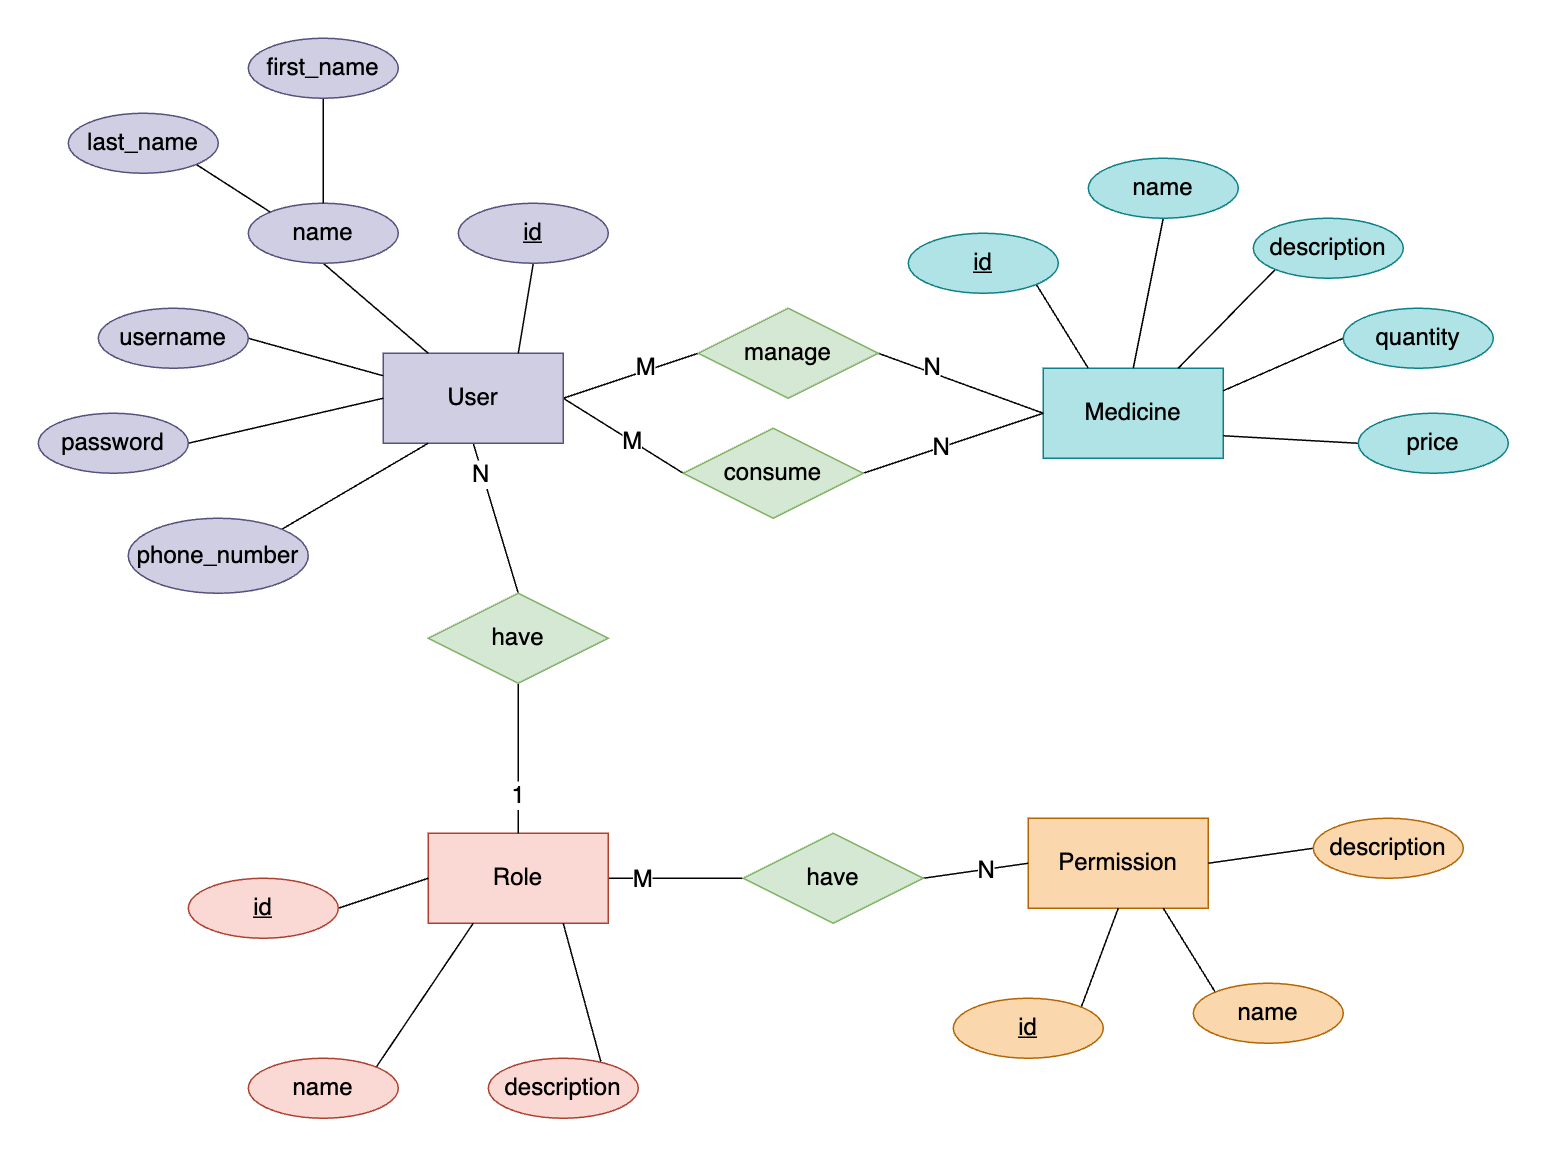

The diagram above was exported from draw.io. Its source (the exported page's mxGraphModel, read from the mxfile embedded in the PNG):
<mxGraphModel dx="1620" dy="1664" grid="1" gridSize="10" guides="1" tooltips="1" connect="1" arrows="1" fold="1" page="0" pageScale="1" pageWidth="1169" pageHeight="827" math="0" shadow="0">
  <root>
    <mxCell id="0" />
    <mxCell id="1" parent="0" />
    <mxCell id="2" style="edgeStyle=none;curved=1;rounded=0;orthogonalLoop=1;jettySize=auto;html=1;exitX=0.5;exitY=1;exitDx=0;exitDy=0;entryX=0.5;entryY=0;entryDx=0;entryDy=0;fontSize=12;endArrow=none;endFill=0;startSize=14;endSize=14;sourcePerimeterSpacing=8;targetPerimeterSpacing=8;" edge="1" source="8" target="52" parent="1">
      <mxGeometry relative="1" as="geometry" />
    </mxCell>
    <mxCell id="3" value="N" style="edgeLabel;html=1;align=center;verticalAlign=middle;resizable=0;points=[];fontSize=16;" vertex="1" connectable="0" parent="2">
      <mxGeometry x="-0.6" y="-2" relative="1" as="geometry">
        <mxPoint as="offset" />
      </mxGeometry>
    </mxCell>
    <mxCell id="4" style="edgeStyle=none;curved=1;rounded=0;orthogonalLoop=1;jettySize=auto;html=1;exitX=1;exitY=0.5;exitDx=0;exitDy=0;entryX=0;entryY=0.5;entryDx=0;entryDy=0;fontSize=12;endArrow=none;endFill=0;startSize=14;endSize=14;sourcePerimeterSpacing=8;targetPerimeterSpacing=8;" edge="1" source="8" target="58" parent="1">
      <mxGeometry relative="1" as="geometry" />
    </mxCell>
    <mxCell id="5" value="M" style="edgeLabel;html=1;align=center;verticalAlign=middle;resizable=0;points=[];fontSize=16;" vertex="1" connectable="0" parent="4">
      <mxGeometry x="0.144" relative="1" as="geometry">
        <mxPoint as="offset" />
      </mxGeometry>
    </mxCell>
    <mxCell id="6" style="edgeStyle=none;curved=1;rounded=0;orthogonalLoop=1;jettySize=auto;html=1;exitX=1;exitY=0.5;exitDx=0;exitDy=0;entryX=0;entryY=0.5;entryDx=0;entryDy=0;fontSize=12;endArrow=none;endFill=0;startSize=14;endSize=14;sourcePerimeterSpacing=8;targetPerimeterSpacing=8;" edge="1" source="8" target="61" parent="1">
      <mxGeometry relative="1" as="geometry" />
    </mxCell>
    <mxCell id="7" value="M" style="edgeLabel;html=1;align=center;verticalAlign=middle;resizable=0;points=[];fontSize=16;" vertex="1" connectable="0" parent="6">
      <mxGeometry x="0.2262" y="2" relative="1" as="geometry">
        <mxPoint as="offset" />
      </mxGeometry>
    </mxCell>
    <mxCell id="8" value="User" style="rounded=0;whiteSpace=wrap;html=1;fontSize=16;fillColor=#d0cee2;strokeColor=#56517e;" vertex="1" parent="1">
      <mxGeometry x="100" y="130" width="120" height="60" as="geometry" />
    </mxCell>
    <mxCell id="9" style="edgeStyle=none;curved=1;rounded=0;orthogonalLoop=1;jettySize=auto;html=1;exitX=0.5;exitY=1;exitDx=0;exitDy=0;entryX=0.75;entryY=0;entryDx=0;entryDy=0;fontSize=12;endArrow=none;startSize=14;endSize=14;sourcePerimeterSpacing=8;targetPerimeterSpacing=8;endFill=0;" edge="1" source="10" target="8" parent="1">
      <mxGeometry relative="1" as="geometry" />
    </mxCell>
    <mxCell id="10" value="id" style="ellipse;whiteSpace=wrap;html=1;align=center;fontStyle=4;fontSize=16;fillColor=#d0cee2;strokeColor=#56517e;" vertex="1" parent="1">
      <mxGeometry x="150" y="30" width="100" height="40" as="geometry" />
    </mxCell>
    <mxCell id="11" style="edgeStyle=none;curved=1;rounded=0;orthogonalLoop=1;jettySize=auto;html=1;exitX=0.5;exitY=1;exitDx=0;exitDy=0;entryX=0.25;entryY=0;entryDx=0;entryDy=0;fontSize=12;endArrow=none;endFill=0;startSize=14;endSize=14;sourcePerimeterSpacing=8;targetPerimeterSpacing=8;" edge="1" source="12" target="8" parent="1">
      <mxGeometry relative="1" as="geometry" />
    </mxCell>
    <mxCell id="12" value="name" style="ellipse;whiteSpace=wrap;html=1;align=center;fontSize=16;fillColor=#d0cee2;strokeColor=#56517e;" vertex="1" parent="1">
      <mxGeometry x="10" y="30" width="100" height="40" as="geometry" />
    </mxCell>
    <mxCell id="13" style="edgeStyle=none;curved=1;rounded=0;orthogonalLoop=1;jettySize=auto;html=1;exitX=1;exitY=0.5;exitDx=0;exitDy=0;entryX=0;entryY=0.25;entryDx=0;entryDy=0;fontSize=12;endArrow=none;endFill=0;startSize=14;endSize=14;sourcePerimeterSpacing=8;targetPerimeterSpacing=8;" edge="1" source="14" target="8" parent="1">
      <mxGeometry relative="1" as="geometry" />
    </mxCell>
    <mxCell id="14" value="username" style="ellipse;whiteSpace=wrap;html=1;align=center;fontSize=16;fillColor=#d0cee2;strokeColor=#56517e;" vertex="1" parent="1">
      <mxGeometry x="-90" y="100" width="100" height="40" as="geometry" />
    </mxCell>
    <mxCell id="15" style="edgeStyle=none;curved=1;rounded=0;orthogonalLoop=1;jettySize=auto;html=1;exitX=1;exitY=0.5;exitDx=0;exitDy=0;entryX=0;entryY=0.5;entryDx=0;entryDy=0;fontSize=12;endArrow=none;endFill=0;startSize=14;endSize=14;sourcePerimeterSpacing=8;targetPerimeterSpacing=8;" edge="1" source="16" target="8" parent="1">
      <mxGeometry relative="1" as="geometry" />
    </mxCell>
    <mxCell id="16" value="password" style="ellipse;whiteSpace=wrap;html=1;align=center;fontSize=16;fillColor=#d0cee2;strokeColor=#56517e;" vertex="1" parent="1">
      <mxGeometry x="-130" y="170" width="100" height="40" as="geometry" />
    </mxCell>
    <mxCell id="17" style="edgeStyle=none;curved=1;rounded=0;orthogonalLoop=1;jettySize=auto;html=1;exitX=0.5;exitY=1;exitDx=0;exitDy=0;entryX=0.5;entryY=0;entryDx=0;entryDy=0;fontSize=12;endArrow=none;endFill=0;startSize=14;endSize=14;sourcePerimeterSpacing=8;targetPerimeterSpacing=8;" edge="1" source="18" target="12" parent="1">
      <mxGeometry relative="1" as="geometry" />
    </mxCell>
    <mxCell id="18" value="first_name" style="ellipse;whiteSpace=wrap;html=1;align=center;fontSize=16;fillColor=#d0cee2;strokeColor=#56517e;" vertex="1" parent="1">
      <mxGeometry x="10" y="-80" width="100" height="40" as="geometry" />
    </mxCell>
    <mxCell id="19" style="edgeStyle=none;curved=1;rounded=0;orthogonalLoop=1;jettySize=auto;html=1;exitX=1;exitY=1;exitDx=0;exitDy=0;entryX=0;entryY=0;entryDx=0;entryDy=0;fontSize=12;endArrow=none;endFill=0;startSize=14;endSize=14;sourcePerimeterSpacing=8;targetPerimeterSpacing=8;" edge="1" source="20" target="12" parent="1">
      <mxGeometry relative="1" as="geometry" />
    </mxCell>
    <mxCell id="20" value="last_name" style="ellipse;whiteSpace=wrap;html=1;align=center;fontSize=16;fillColor=#d0cee2;strokeColor=#56517e;" vertex="1" parent="1">
      <mxGeometry x="-110" y="-30" width="100" height="40" as="geometry" />
    </mxCell>
    <mxCell id="21" style="edgeStyle=none;curved=1;rounded=0;orthogonalLoop=1;jettySize=auto;html=1;exitX=1;exitY=0;exitDx=0;exitDy=0;entryX=0.25;entryY=1;entryDx=0;entryDy=0;fontSize=12;endArrow=none;endFill=0;startSize=14;endSize=14;sourcePerimeterSpacing=8;targetPerimeterSpacing=8;" edge="1" source="22" target="8" parent="1">
      <mxGeometry relative="1" as="geometry" />
    </mxCell>
    <mxCell id="22" value="phone_number" style="ellipse;whiteSpace=wrap;html=1;align=center;fontSize=16;fillColor=#d0cee2;strokeColor=#56517e;" vertex="1" parent="1">
      <mxGeometry x="-70" y="240" width="120" height="50" as="geometry" />
    </mxCell>
    <mxCell id="23" value="Medicine" style="rounded=0;whiteSpace=wrap;html=1;fontSize=16;fillColor=#b0e3e6;strokeColor=#0e8088;" vertex="1" parent="1">
      <mxGeometry x="540" y="140" width="120" height="60" as="geometry" />
    </mxCell>
    <mxCell id="24" style="edgeStyle=none;curved=1;rounded=0;orthogonalLoop=1;jettySize=auto;html=1;exitX=1;exitY=1;exitDx=0;exitDy=0;entryX=0.25;entryY=0;entryDx=0;entryDy=0;fontSize=12;endArrow=none;endFill=0;startSize=14;endSize=14;sourcePerimeterSpacing=8;targetPerimeterSpacing=8;" edge="1" source="25" target="23" parent="1">
      <mxGeometry relative="1" as="geometry" />
    </mxCell>
    <mxCell id="25" value="id" style="ellipse;whiteSpace=wrap;html=1;align=center;fontStyle=4;fontSize=16;fillColor=#b0e3e6;strokeColor=#0e8088;" vertex="1" parent="1">
      <mxGeometry x="450" y="50" width="100" height="40" as="geometry" />
    </mxCell>
    <mxCell id="26" style="edgeStyle=none;curved=1;rounded=0;orthogonalLoop=1;jettySize=auto;html=1;exitX=0.5;exitY=1;exitDx=0;exitDy=0;entryX=0.5;entryY=0;entryDx=0;entryDy=0;fontSize=12;endArrow=none;endFill=0;startSize=14;endSize=14;sourcePerimeterSpacing=8;targetPerimeterSpacing=8;" edge="1" source="27" target="23" parent="1">
      <mxGeometry relative="1" as="geometry" />
    </mxCell>
    <mxCell id="27" value="name" style="ellipse;whiteSpace=wrap;html=1;align=center;fontSize=16;fillColor=#b0e3e6;strokeColor=#0e8088;" vertex="1" parent="1">
      <mxGeometry x="570" width="100" height="40" as="geometry" />
    </mxCell>
    <mxCell id="28" style="edgeStyle=none;curved=1;rounded=0;orthogonalLoop=1;jettySize=auto;html=1;exitX=0;exitY=1;exitDx=0;exitDy=0;entryX=0.75;entryY=0;entryDx=0;entryDy=0;fontSize=12;endArrow=none;endFill=0;startSize=14;endSize=14;sourcePerimeterSpacing=8;targetPerimeterSpacing=8;" edge="1" source="29" target="23" parent="1">
      <mxGeometry relative="1" as="geometry" />
    </mxCell>
    <mxCell id="29" value="description" style="ellipse;whiteSpace=wrap;html=1;align=center;fontSize=16;fillColor=#b0e3e6;strokeColor=#0e8088;" vertex="1" parent="1">
      <mxGeometry x="680" y="40" width="100" height="40" as="geometry" />
    </mxCell>
    <mxCell id="30" style="edgeStyle=none;curved=1;rounded=0;orthogonalLoop=1;jettySize=auto;html=1;exitX=0;exitY=0.5;exitDx=0;exitDy=0;entryX=1;entryY=0.25;entryDx=0;entryDy=0;fontSize=12;endArrow=none;endFill=0;startSize=14;endSize=14;sourcePerimeterSpacing=8;targetPerimeterSpacing=8;" edge="1" source="31" target="23" parent="1">
      <mxGeometry relative="1" as="geometry" />
    </mxCell>
    <mxCell id="31" value="quantity" style="ellipse;whiteSpace=wrap;html=1;align=center;fontSize=16;fillColor=#b0e3e6;strokeColor=#0e8088;" vertex="1" parent="1">
      <mxGeometry x="740" y="100" width="100" height="40" as="geometry" />
    </mxCell>
    <mxCell id="32" style="edgeStyle=none;curved=1;rounded=0;orthogonalLoop=1;jettySize=auto;html=1;exitX=0;exitY=0.5;exitDx=0;exitDy=0;entryX=1;entryY=0.75;entryDx=0;entryDy=0;fontSize=12;endArrow=none;endFill=0;startSize=14;endSize=14;sourcePerimeterSpacing=8;targetPerimeterSpacing=8;" edge="1" source="33" target="23" parent="1">
      <mxGeometry relative="1" as="geometry" />
    </mxCell>
    <mxCell id="33" value="price" style="ellipse;whiteSpace=wrap;html=1;align=center;fontSize=16;fillColor=#b0e3e6;strokeColor=#0e8088;" vertex="1" parent="1">
      <mxGeometry x="750" y="170" width="100" height="40" as="geometry" />
    </mxCell>
    <mxCell id="34" style="edgeStyle=none;curved=1;rounded=0;orthogonalLoop=1;jettySize=auto;html=1;exitX=1;exitY=0.5;exitDx=0;exitDy=0;entryX=0;entryY=0.5;entryDx=0;entryDy=0;fontSize=12;endArrow=none;endFill=0;startSize=14;endSize=14;sourcePerimeterSpacing=8;targetPerimeterSpacing=8;" edge="1" source="36" target="55" parent="1">
      <mxGeometry relative="1" as="geometry" />
    </mxCell>
    <mxCell id="35" value="M" style="edgeLabel;html=1;align=center;verticalAlign=middle;resizable=0;points=[];fontSize=16;" vertex="1" connectable="0" parent="34">
      <mxGeometry x="-0.5111" relative="1" as="geometry">
        <mxPoint as="offset" />
      </mxGeometry>
    </mxCell>
    <mxCell id="36" value="Role" style="rounded=0;whiteSpace=wrap;html=1;fontSize=16;fillColor=#fad9d5;strokeColor=#ae4132;" vertex="1" parent="1">
      <mxGeometry x="130" y="450" width="120" height="60" as="geometry" />
    </mxCell>
    <mxCell id="37" style="edgeStyle=none;curved=1;rounded=0;orthogonalLoop=1;jettySize=auto;html=1;exitX=1;exitY=0.5;exitDx=0;exitDy=0;entryX=0;entryY=0.5;entryDx=0;entryDy=0;fontSize=12;endArrow=none;endFill=0;startSize=14;endSize=14;sourcePerimeterSpacing=8;targetPerimeterSpacing=8;" edge="1" source="38" target="36" parent="1">
      <mxGeometry relative="1" as="geometry" />
    </mxCell>
    <mxCell id="38" value="id" style="ellipse;whiteSpace=wrap;html=1;align=center;fontStyle=4;fontSize=16;fillColor=#fad9d5;strokeColor=#ae4132;" vertex="1" parent="1">
      <mxGeometry x="-30" y="480" width="100" height="40" as="geometry" />
    </mxCell>
    <mxCell id="39" style="edgeStyle=none;curved=1;rounded=0;orthogonalLoop=1;jettySize=auto;html=1;exitX=1;exitY=0;exitDx=0;exitDy=0;entryX=0.25;entryY=1;entryDx=0;entryDy=0;fontSize=12;endArrow=none;endFill=0;startSize=14;endSize=14;sourcePerimeterSpacing=8;targetPerimeterSpacing=8;" edge="1" source="40" target="36" parent="1">
      <mxGeometry relative="1" as="geometry" />
    </mxCell>
    <mxCell id="40" value="name" style="ellipse;whiteSpace=wrap;html=1;align=center;fontSize=16;fillColor=#fad9d5;strokeColor=#ae4132;" vertex="1" parent="1">
      <mxGeometry x="10" y="600" width="100" height="40" as="geometry" />
    </mxCell>
    <mxCell id="41" style="edgeStyle=none;curved=1;rounded=0;orthogonalLoop=1;jettySize=auto;html=1;exitX=0.75;exitY=0.05;exitDx=0;exitDy=0;entryX=0.75;entryY=1;entryDx=0;entryDy=0;fontSize=12;endArrow=none;endFill=0;startSize=14;endSize=14;sourcePerimeterSpacing=8;targetPerimeterSpacing=8;exitPerimeter=0;" edge="1" source="42" target="36" parent="1">
      <mxGeometry relative="1" as="geometry" />
    </mxCell>
    <mxCell id="42" value="description" style="ellipse;whiteSpace=wrap;html=1;align=center;fontSize=16;fillColor=#fad9d5;strokeColor=#ae4132;" vertex="1" parent="1">
      <mxGeometry x="170" y="600" width="100" height="40" as="geometry" />
    </mxCell>
    <mxCell id="43" value="Permission" style="rounded=0;whiteSpace=wrap;html=1;fontSize=16;fillColor=#fad7ac;strokeColor=#b46504;" vertex="1" parent="1">
      <mxGeometry x="530" y="440" width="120" height="60" as="geometry" />
    </mxCell>
    <mxCell id="44" style="edgeStyle=none;curved=1;rounded=0;orthogonalLoop=1;jettySize=auto;html=1;exitX=1;exitY=0;exitDx=0;exitDy=0;entryX=0.5;entryY=1;entryDx=0;entryDy=0;fontSize=12;endArrow=none;endFill=0;startSize=14;endSize=14;sourcePerimeterSpacing=8;targetPerimeterSpacing=8;" edge="1" source="45" target="43" parent="1">
      <mxGeometry relative="1" as="geometry" />
    </mxCell>
    <mxCell id="45" value="id" style="ellipse;whiteSpace=wrap;html=1;align=center;fontStyle=4;fontSize=16;fillColor=#fad7ac;strokeColor=#b46504;" vertex="1" parent="1">
      <mxGeometry x="480" y="560" width="100" height="40" as="geometry" />
    </mxCell>
    <mxCell id="46" style="edgeStyle=none;curved=1;rounded=0;orthogonalLoop=1;jettySize=auto;html=1;exitX=0;exitY=0;exitDx=0;exitDy=0;entryX=0.75;entryY=1;entryDx=0;entryDy=0;fontSize=12;endArrow=none;endFill=0;startSize=14;endSize=14;sourcePerimeterSpacing=8;targetPerimeterSpacing=8;" edge="1" source="47" target="43" parent="1">
      <mxGeometry relative="1" as="geometry" />
    </mxCell>
    <mxCell id="47" value="name" style="ellipse;whiteSpace=wrap;html=1;align=center;fontSize=16;fillColor=#fad7ac;strokeColor=#b46504;" vertex="1" parent="1">
      <mxGeometry x="640" y="550" width="100" height="40" as="geometry" />
    </mxCell>
    <mxCell id="48" style="edgeStyle=none;curved=1;rounded=0;orthogonalLoop=1;jettySize=auto;html=1;exitX=0;exitY=0.5;exitDx=0;exitDy=0;entryX=1;entryY=0.5;entryDx=0;entryDy=0;fontSize=12;endArrow=none;endFill=0;startSize=14;endSize=14;sourcePerimeterSpacing=8;targetPerimeterSpacing=8;" edge="1" source="49" target="43" parent="1">
      <mxGeometry relative="1" as="geometry" />
    </mxCell>
    <mxCell id="49" value="description" style="ellipse;whiteSpace=wrap;html=1;align=center;fontSize=16;fillColor=#fad7ac;strokeColor=#b46504;" vertex="1" parent="1">
      <mxGeometry x="720" y="440" width="100" height="40" as="geometry" />
    </mxCell>
    <mxCell id="50" style="edgeStyle=none;curved=1;rounded=0;orthogonalLoop=1;jettySize=auto;html=1;exitX=0.5;exitY=1;exitDx=0;exitDy=0;entryX=0.5;entryY=0;entryDx=0;entryDy=0;fontSize=12;endArrow=none;endFill=0;startSize=14;endSize=14;sourcePerimeterSpacing=8;targetPerimeterSpacing=8;" edge="1" source="52" target="36" parent="1">
      <mxGeometry relative="1" as="geometry" />
    </mxCell>
    <mxCell id="51" value="1" style="edgeLabel;html=1;align=center;verticalAlign=middle;resizable=0;points=[];fontSize=16;" vertex="1" connectable="0" parent="50">
      <mxGeometry x="0.48" y="-1" relative="1" as="geometry">
        <mxPoint as="offset" />
      </mxGeometry>
    </mxCell>
    <mxCell id="52" value="have" style="shape=rhombus;perimeter=rhombusPerimeter;whiteSpace=wrap;html=1;align=center;fontSize=16;fillColor=#d5e8d4;strokeColor=#82b366;" vertex="1" parent="1">
      <mxGeometry x="130" y="290" width="120" height="60" as="geometry" />
    </mxCell>
    <mxCell id="53" style="edgeStyle=none;curved=1;rounded=0;orthogonalLoop=1;jettySize=auto;html=1;exitX=1;exitY=0.5;exitDx=0;exitDy=0;entryX=0;entryY=0.5;entryDx=0;entryDy=0;fontSize=12;endArrow=none;endFill=0;startSize=14;endSize=14;sourcePerimeterSpacing=8;targetPerimeterSpacing=8;" edge="1" source="55" target="43" parent="1">
      <mxGeometry relative="1" as="geometry" />
    </mxCell>
    <mxCell id="54" value="N" style="edgeLabel;html=1;align=center;verticalAlign=middle;resizable=0;points=[];fontSize=16;" vertex="1" connectable="0" parent="53">
      <mxGeometry x="0.2" relative="1" as="geometry">
        <mxPoint as="offset" />
      </mxGeometry>
    </mxCell>
    <mxCell id="55" value="have" style="shape=rhombus;perimeter=rhombusPerimeter;whiteSpace=wrap;html=1;align=center;fontSize=16;fillColor=#d5e8d4;strokeColor=#82b366;" vertex="1" parent="1">
      <mxGeometry x="340" y="450" width="120" height="60" as="geometry" />
    </mxCell>
    <mxCell id="56" style="edgeStyle=none;curved=1;rounded=0;orthogonalLoop=1;jettySize=auto;html=1;exitX=1;exitY=0.5;exitDx=0;exitDy=0;entryX=0;entryY=0.5;entryDx=0;entryDy=0;fontSize=12;endArrow=none;endFill=0;startSize=14;endSize=14;sourcePerimeterSpacing=8;targetPerimeterSpacing=8;" edge="1" source="58" target="23" parent="1">
      <mxGeometry relative="1" as="geometry" />
    </mxCell>
    <mxCell id="57" value="N" style="edgeLabel;html=1;align=center;verticalAlign=middle;resizable=0;points=[];fontSize=16;" vertex="1" connectable="0" parent="56">
      <mxGeometry x="-0.15" relative="1" as="geometry">
        <mxPoint as="offset" />
      </mxGeometry>
    </mxCell>
    <mxCell id="58" value="consume" style="shape=rhombus;perimeter=rhombusPerimeter;whiteSpace=wrap;html=1;align=center;fontSize=16;fillColor=#d5e8d4;strokeColor=#82b366;" vertex="1" parent="1">
      <mxGeometry x="300" y="180" width="120" height="60" as="geometry" />
    </mxCell>
    <mxCell id="59" style="edgeStyle=none;curved=1;rounded=0;orthogonalLoop=1;jettySize=auto;html=1;exitX=1;exitY=0.5;exitDx=0;exitDy=0;entryX=0;entryY=0.5;entryDx=0;entryDy=0;fontSize=12;endArrow=none;endFill=0;startSize=14;endSize=14;sourcePerimeterSpacing=8;targetPerimeterSpacing=8;" edge="1" source="61" target="23" parent="1">
      <mxGeometry relative="1" as="geometry" />
    </mxCell>
    <mxCell id="60" value="N" style="edgeLabel;html=1;align=center;verticalAlign=middle;resizable=0;points=[];fontSize=16;" vertex="1" connectable="0" parent="59">
      <mxGeometry x="-0.3635" y="3" relative="1" as="geometry">
        <mxPoint as="offset" />
      </mxGeometry>
    </mxCell>
    <mxCell id="61" value="manage" style="shape=rhombus;perimeter=rhombusPerimeter;whiteSpace=wrap;html=1;align=center;fontSize=16;fillColor=#d5e8d4;strokeColor=#82b366;" vertex="1" parent="1">
      <mxGeometry x="310" y="100" width="120" height="60" as="geometry" />
    </mxCell>
  </root>
</mxGraphModel>